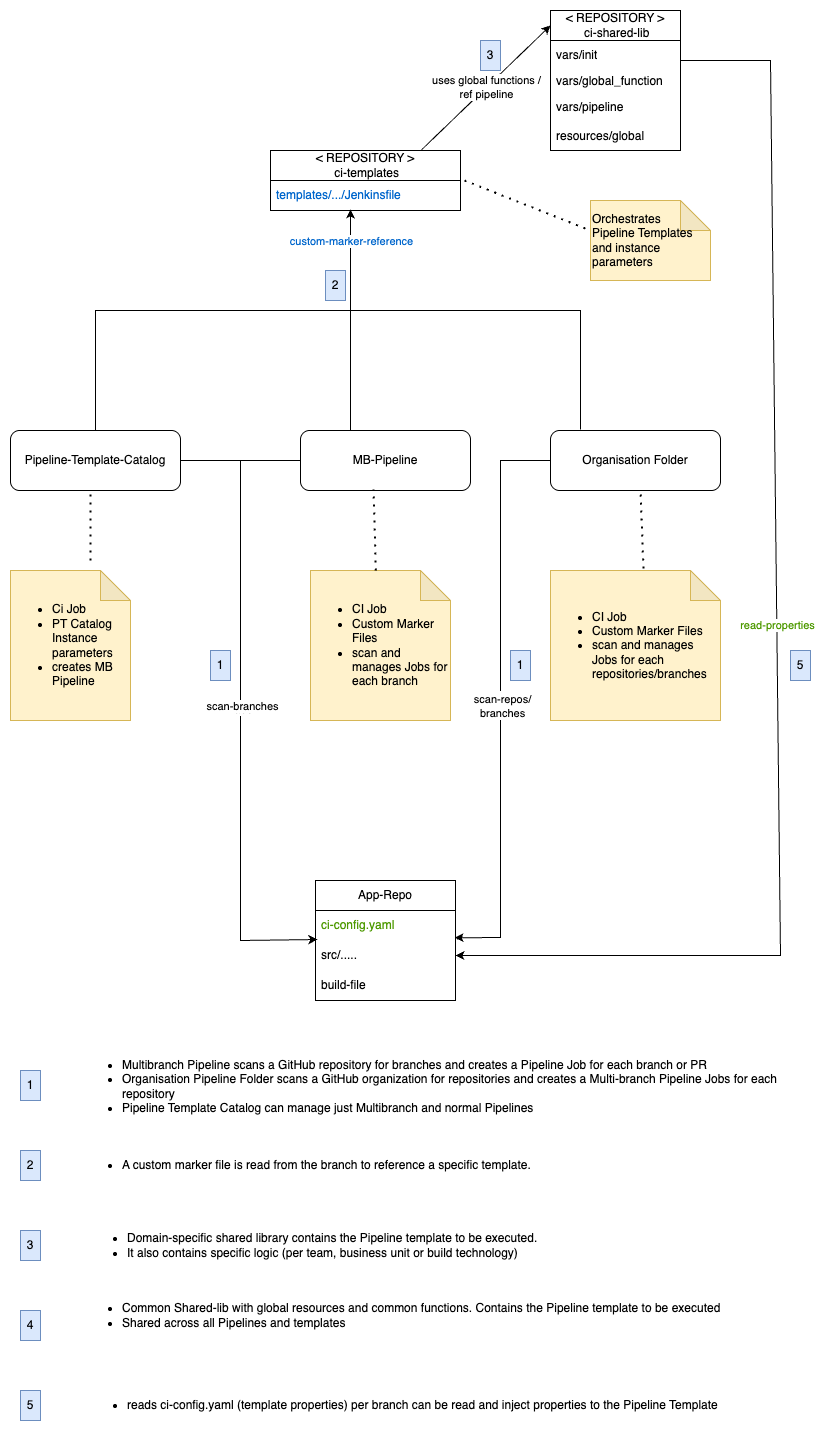

The diagram above was exported from draw.io. Its source (the exported page's mxGraphModel, read from the mxfile embedded in the PNG):
<mxGraphModel dx="2074" dy="1145" grid="1" gridSize="10" guides="1" tooltips="1" connect="1" arrows="1" fold="1" page="1" pageScale="1" pageWidth="850" pageHeight="1100" math="0" shadow="0">
  <root>
    <mxCell id="0" />
    <mxCell id="1" parent="0" />
    <mxCell id="61024j94z520bwtz65dj-3" value="Pipeline-Template-Catalog" style="rounded=1;whiteSpace=wrap;html=1;" parent="1" vertex="1">
      <mxGeometry x="90" y="500" width="170" height="60" as="geometry" />
    </mxCell>
    <mxCell id="61024j94z520bwtz65dj-4" value="MB-Pipeline" style="rounded=1;whiteSpace=wrap;html=1;" parent="1" vertex="1">
      <mxGeometry x="380" y="500" width="170" height="60" as="geometry" />
    </mxCell>
    <mxCell id="61024j94z520bwtz65dj-5" value="Organisation Folder" style="rounded=1;whiteSpace=wrap;html=1;" parent="1" vertex="1">
      <mxGeometry x="630" y="500" width="170" height="60" as="geometry" />
    </mxCell>
    <mxCell id="61024j94z520bwtz65dj-32" value="" style="endArrow=classic;html=1;rounded=0;exitX=0.795;exitY=-0.011;exitDx=0;exitDy=0;exitPerimeter=0;" parent="1" source="61024j94z520bwtz65dj-72" edge="1">
      <mxGeometry relative="1" as="geometry">
        <mxPoint x="546" y="214" as="sourcePoint" />
        <mxPoint x="630" y="95" as="targetPoint" />
      </mxGeometry>
    </mxCell>
    <mxCell id="61024j94z520bwtz65dj-33" value="uses global functions /&lt;br&gt;ref pipeline" style="edgeLabel;resizable=0;html=1;;align=center;verticalAlign=middle;rotation=0;" parent="61024j94z520bwtz65dj-32" connectable="0" vertex="1">
      <mxGeometry relative="1" as="geometry" />
    </mxCell>
    <mxCell id="61024j94z520bwtz65dj-58" value="" style="endArrow=classic;html=1;rounded=0;exitX=0.176;exitY=-0.017;exitDx=0;exitDy=0;exitPerimeter=0;entryX=0.421;entryY=0.967;entryDx=0;entryDy=0;entryPerimeter=0;" parent="1" source="61024j94z520bwtz65dj-5" target="61024j94z520bwtz65dj-74" edge="1">
      <mxGeometry relative="1" as="geometry">
        <mxPoint x="727.39" y="490" as="sourcePoint" />
        <mxPoint x="550" y="250" as="targetPoint" />
        <Array as="points">
          <mxPoint x="660" y="380" />
          <mxPoint x="430" y="380" />
        </Array>
      </mxGeometry>
    </mxCell>
    <mxCell id="61024j94z520bwtz65dj-65" value="&amp;lt;&amp;nbsp;REPOSITORY &amp;gt;&lt;br&gt;&amp;nbsp;ci-shared-lib" style="swimlane;fontStyle=0;childLayout=stackLayout;horizontal=1;startSize=30;horizontalStack=0;resizeParent=1;resizeParentMax=0;resizeLast=0;collapsible=1;marginBottom=0;whiteSpace=wrap;html=1;" parent="1" vertex="1">
      <mxGeometry x="630" y="80" width="130" height="140" as="geometry" />
    </mxCell>
    <mxCell id="61024j94z520bwtz65dj-66" value="vars/init" style="text;strokeColor=none;fillColor=none;align=left;verticalAlign=middle;spacingLeft=4;spacingRight=4;overflow=hidden;points=[[0,0.5],[1,0.5]];portConstraint=eastwest;rotatable=0;whiteSpace=wrap;html=1;" parent="61024j94z520bwtz65dj-65" vertex="1">
      <mxGeometry y="30" width="130" height="30" as="geometry" />
    </mxCell>
    <mxCell id="61024j94z520bwtz65dj-71" value="vars/global_function" style="text;strokeColor=none;fillColor=none;align=left;verticalAlign=middle;spacingLeft=4;spacingRight=4;overflow=hidden;points=[[0,0.5],[1,0.5]];portConstraint=eastwest;rotatable=0;whiteSpace=wrap;html=1;" parent="61024j94z520bwtz65dj-65" vertex="1">
      <mxGeometry y="60" width="130" height="22" as="geometry" />
    </mxCell>
    <mxCell id="61024j94z520bwtz65dj-67" value="vars/pipeline" style="text;strokeColor=none;fillColor=none;align=left;verticalAlign=middle;spacingLeft=4;spacingRight=4;overflow=hidden;points=[[0,0.5],[1,0.5]];portConstraint=eastwest;rotatable=0;whiteSpace=wrap;html=1;" parent="61024j94z520bwtz65dj-65" vertex="1">
      <mxGeometry y="82" width="130" height="30" as="geometry" />
    </mxCell>
    <mxCell id="61024j94z520bwtz65dj-68" value="resources/global" style="text;strokeColor=none;fillColor=none;align=left;verticalAlign=middle;spacingLeft=4;spacingRight=4;overflow=hidden;points=[[0,0.5],[1,0.5]];portConstraint=eastwest;rotatable=0;whiteSpace=wrap;html=1;" parent="61024j94z520bwtz65dj-65" vertex="1">
      <mxGeometry y="112" width="130" height="28" as="geometry" />
    </mxCell>
    <mxCell id="61024j94z520bwtz65dj-72" value="&amp;lt;&amp;nbsp;REPOSITORY &amp;gt;&lt;br&gt;&amp;nbsp;ci-templates" style="swimlane;fontStyle=0;childLayout=stackLayout;horizontal=1;startSize=30;horizontalStack=0;resizeParent=1;resizeParentMax=0;resizeLast=0;collapsible=1;marginBottom=0;whiteSpace=wrap;html=1;" parent="1" vertex="1">
      <mxGeometry x="350" y="220" width="190" height="60" as="geometry" />
    </mxCell>
    <mxCell id="61024j94z520bwtz65dj-74" value="&lt;font color=&quot;#0066cc&quot;&gt;templates/.../Jenkinsfile&lt;/font&gt;" style="text;strokeColor=none;fillColor=none;align=left;verticalAlign=middle;spacingLeft=4;spacingRight=4;overflow=hidden;points=[[0,0.5],[1,0.5]];portConstraint=eastwest;rotatable=0;whiteSpace=wrap;html=1;" parent="61024j94z520bwtz65dj-72" vertex="1">
      <mxGeometry y="30" width="190" height="30" as="geometry" />
    </mxCell>
    <mxCell id="61024j94z520bwtz65dj-78" value="&lt;ul&gt;&lt;li&gt;&lt;span style=&quot;background-color: initial;&quot;&gt;Ci Job&lt;/span&gt;&lt;/li&gt;&lt;li&gt;&lt;span style=&quot;background-color: initial;&quot;&gt;PT Catalog Instance parameters&lt;/span&gt;&lt;/li&gt;&lt;li&gt;creates MB Pipeline&lt;/li&gt;&lt;/ul&gt;" style="shape=note;whiteSpace=wrap;html=1;backgroundOutline=1;darkOpacity=0.05;align=left;fillColor=#fff2cc;strokeColor=#d6b656;" parent="1" vertex="1">
      <mxGeometry x="90" y="640" width="120" height="150" as="geometry" />
    </mxCell>
    <mxCell id="61024j94z520bwtz65dj-79" value="&lt;ul&gt;&lt;li&gt;&lt;span style=&quot;background-color: initial;&quot;&gt;CI Job&lt;/span&gt;&lt;/li&gt;&lt;li&gt;&lt;span style=&quot;background-color: initial;&quot;&gt;Custom Marker Files&lt;/span&gt;&lt;/li&gt;&lt;li&gt;scan and manages Jobs for each branch&lt;/li&gt;&lt;/ul&gt;" style="shape=note;whiteSpace=wrap;html=1;backgroundOutline=1;darkOpacity=0.05;align=left;fillColor=#fff2cc;strokeColor=#d6b656;" parent="1" vertex="1">
      <mxGeometry x="390" y="640" width="140" height="150" as="geometry" />
    </mxCell>
    <mxCell id="61024j94z520bwtz65dj-80" value="&lt;ul&gt;&lt;li&gt;&lt;span style=&quot;background-color: initial;&quot;&gt;CI Job&lt;/span&gt;&lt;/li&gt;&lt;li&gt;&lt;span style=&quot;background-color: initial;&quot;&gt;Custom Marker Files&lt;/span&gt;&lt;/li&gt;&lt;li&gt;scan and manages Jobs for each repositories/branches&lt;/li&gt;&lt;/ul&gt;" style="shape=note;whiteSpace=wrap;html=1;backgroundOutline=1;darkOpacity=0.05;align=left;fillColor=#fff2cc;strokeColor=#d6b656;" parent="1" vertex="1">
      <mxGeometry x="630" y="640" width="170" height="150" as="geometry" />
    </mxCell>
    <mxCell id="61024j94z520bwtz65dj-81" value="" style="endArrow=none;dashed=1;html=1;dashPattern=1 3;strokeWidth=2;rounded=0;exitX=0.467;exitY=0;exitDx=0;exitDy=0;exitPerimeter=0;entryX=0.429;entryY=0.983;entryDx=0;entryDy=0;entryPerimeter=0;" parent="1" source="61024j94z520bwtz65dj-79" target="61024j94z520bwtz65dj-4" edge="1">
      <mxGeometry width="50" height="50" relative="1" as="geometry">
        <mxPoint x="400" y="610" as="sourcePoint" />
        <mxPoint x="450" y="560" as="targetPoint" />
        <Array as="points" />
      </mxGeometry>
    </mxCell>
    <mxCell id="61024j94z520bwtz65dj-82" value="" style="endArrow=none;dashed=1;html=1;dashPattern=1 3;strokeWidth=2;rounded=0;exitX=0.547;exitY=-0.013;exitDx=0;exitDy=0;exitPerimeter=0;" parent="1" source="61024j94z520bwtz65dj-80" edge="1">
      <mxGeometry width="50" height="50" relative="1" as="geometry">
        <mxPoint x="720" y="630" as="sourcePoint" />
        <mxPoint x="720" y="560" as="targetPoint" />
        <Array as="points" />
      </mxGeometry>
    </mxCell>
    <mxCell id="61024j94z520bwtz65dj-83" value="" style="endArrow=none;dashed=1;html=1;dashPattern=1 3;strokeWidth=2;rounded=0;exitX=0;exitY=0;exitDx=60;exitDy=0;exitPerimeter=0;" parent="1" edge="1">
      <mxGeometry width="50" height="50" relative="1" as="geometry">
        <mxPoint x="170" y="630" as="sourcePoint" />
        <mxPoint x="170" y="560" as="targetPoint" />
        <Array as="points" />
      </mxGeometry>
    </mxCell>
    <mxCell id="61024j94z520bwtz65dj-84" value="App-Repo" style="swimlane;fontStyle=0;childLayout=stackLayout;horizontal=1;startSize=30;horizontalStack=0;resizeParent=1;resizeParentMax=0;resizeLast=0;collapsible=1;marginBottom=0;whiteSpace=wrap;html=1;" parent="1" vertex="1">
      <mxGeometry x="395" y="950" width="140" height="120" as="geometry" />
    </mxCell>
    <mxCell id="61024j94z520bwtz65dj-85" value="&lt;font color=&quot;#4d9900&quot;&gt;ci-config.yaml&lt;/font&gt;" style="text;strokeColor=none;fillColor=none;align=left;verticalAlign=middle;spacingLeft=4;spacingRight=4;overflow=hidden;points=[[0,0.5],[1,0.5]];portConstraint=eastwest;rotatable=0;whiteSpace=wrap;html=1;" parent="61024j94z520bwtz65dj-84" vertex="1">
      <mxGeometry y="30" width="140" height="30" as="geometry" />
    </mxCell>
    <mxCell id="61024j94z520bwtz65dj-86" value="src/....." style="text;strokeColor=none;fillColor=none;align=left;verticalAlign=middle;spacingLeft=4;spacingRight=4;overflow=hidden;points=[[0,0.5],[1,0.5]];portConstraint=eastwest;rotatable=0;whiteSpace=wrap;html=1;" parent="61024j94z520bwtz65dj-84" vertex="1">
      <mxGeometry y="60" width="140" height="30" as="geometry" />
    </mxCell>
    <mxCell id="61024j94z520bwtz65dj-87" value="build-file" style="text;strokeColor=none;fillColor=none;align=left;verticalAlign=middle;spacingLeft=4;spacingRight=4;overflow=hidden;points=[[0,0.5],[1,0.5]];portConstraint=eastwest;rotatable=0;whiteSpace=wrap;html=1;" parent="61024j94z520bwtz65dj-84" vertex="1">
      <mxGeometry y="90" width="140" height="30" as="geometry" />
    </mxCell>
    <mxCell id="61024j94z520bwtz65dj-88" value="" style="endArrow=classic;html=1;rounded=0;entryX=1;entryY=0.5;entryDx=0;entryDy=0;" parent="1" target="61024j94z520bwtz65dj-86" edge="1">
      <mxGeometry relative="1" as="geometry">
        <mxPoint x="760" y="130" as="sourcePoint" />
        <mxPoint x="900" y="1020" as="targetPoint" />
        <Array as="points">
          <mxPoint x="850" y="130" />
          <mxPoint x="860" y="1025" />
        </Array>
      </mxGeometry>
    </mxCell>
    <mxCell id="61024j94z520bwtz65dj-89" value="&lt;font color=&quot;#4d9900&quot;&gt;read-properties&lt;/font&gt;" style="edgeLabel;resizable=0;html=1;;align=center;verticalAlign=middle;rotation=0;" parent="61024j94z520bwtz65dj-88" connectable="0" vertex="1">
      <mxGeometry relative="1" as="geometry" />
    </mxCell>
    <mxCell id="61024j94z520bwtz65dj-92" value="" style="endArrow=classic;html=1;rounded=0;exitX=1;exitY=0.5;exitDx=0;exitDy=0;entryX=0.014;entryY=-0.033;entryDx=0;entryDy=0;entryPerimeter=0;" parent="1" source="61024j94z520bwtz65dj-3" target="61024j94z520bwtz65dj-86" edge="1">
      <mxGeometry relative="1" as="geometry">
        <mxPoint x="380" y="590" as="sourcePoint" />
        <mxPoint x="390" y="1010" as="targetPoint" />
        <Array as="points">
          <mxPoint x="320" y="530" />
          <mxPoint x="320" y="1010" />
        </Array>
      </mxGeometry>
    </mxCell>
    <mxCell id="61024j94z520bwtz65dj-93" value="Label" style="edgeLabel;resizable=0;html=1;;align=center;verticalAlign=middle;" parent="61024j94z520bwtz65dj-92" connectable="0" vertex="1">
      <mxGeometry relative="1" as="geometry" />
    </mxCell>
    <mxCell id="61024j94z520bwtz65dj-94" value="scan-branches" style="edgeLabel;html=1;align=center;verticalAlign=middle;resizable=0;points=[];rotation=0;" parent="61024j94z520bwtz65dj-92" connectable="0" vertex="1">
      <mxGeometry x="-0.0098" y="1" relative="1" as="geometry">
        <mxPoint as="offset" />
      </mxGeometry>
    </mxCell>
    <mxCell id="61024j94z520bwtz65dj-95" value="" style="endArrow=none;html=1;rounded=0;" parent="1" edge="1">
      <mxGeometry width="50" height="50" relative="1" as="geometry">
        <mxPoint x="320" y="530" as="sourcePoint" />
        <mxPoint x="380" y="530" as="targetPoint" />
      </mxGeometry>
    </mxCell>
    <mxCell id="61024j94z520bwtz65dj-96" value="" style="endArrow=classic;html=1;rounded=0;exitX=0;exitY=0.5;exitDx=0;exitDy=0;entryX=0.994;entryY=-0.09;entryDx=0;entryDy=0;entryPerimeter=0;" parent="1" source="61024j94z520bwtz65dj-5" target="61024j94z520bwtz65dj-86" edge="1">
      <mxGeometry relative="1" as="geometry">
        <mxPoint x="530" y="470" as="sourcePoint" />
        <mxPoint x="540" y="1002" as="targetPoint" />
        <Array as="points">
          <mxPoint x="580" y="530" />
          <mxPoint x="580" y="1007" />
        </Array>
      </mxGeometry>
    </mxCell>
    <mxCell id="61024j94z520bwtz65dj-97" value="Label" style="edgeLabel;resizable=0;html=1;;align=center;verticalAlign=middle;" parent="61024j94z520bwtz65dj-96" connectable="0" vertex="1">
      <mxGeometry relative="1" as="geometry" />
    </mxCell>
    <mxCell id="61024j94z520bwtz65dj-98" value="scan-repos/&lt;br&gt;branches" style="edgeLabel;html=1;align=center;verticalAlign=middle;resizable=0;points=[];rotation=0;" parent="61024j94z520bwtz65dj-96" connectable="0" vertex="1">
      <mxGeometry x="-0.0098" y="1" relative="1" as="geometry">
        <mxPoint y="11" as="offset" />
      </mxGeometry>
    </mxCell>
    <mxCell id="61024j94z520bwtz65dj-107" value="" style="endArrow=none;html=1;rounded=0;exitX=0.5;exitY=0;exitDx=0;exitDy=0;" parent="1" source="61024j94z520bwtz65dj-3" edge="1">
      <mxGeometry width="50" height="50" relative="1" as="geometry">
        <mxPoint x="170" y="420" as="sourcePoint" />
        <mxPoint x="430" y="380" as="targetPoint" />
        <Array as="points">
          <mxPoint x="175" y="380" />
        </Array>
      </mxGeometry>
    </mxCell>
    <mxCell id="61024j94z520bwtz65dj-109" value="" style="endArrow=none;html=1;rounded=0;" parent="1" edge="1">
      <mxGeometry width="50" height="50" relative="1" as="geometry">
        <mxPoint x="430" y="500" as="sourcePoint" />
        <mxPoint x="430" y="380" as="targetPoint" />
      </mxGeometry>
    </mxCell>
    <mxCell id="61024j94z520bwtz65dj-111" value="&lt;span style=&quot;text-align: left;&quot;&gt;&lt;font color=&quot;#0066cc&quot;&gt;custom-marker-reference&lt;/font&gt;&lt;/span&gt;" style="edgeLabel;resizable=0;html=1;;align=center;verticalAlign=middle;" parent="1" connectable="0" vertex="1">
      <mxGeometry x="430.00002689527355" y="310" as="geometry" />
    </mxCell>
    <mxCell id="61024j94z520bwtz65dj-112" value="Orchestrates&amp;nbsp;&lt;div&gt;Pipeline Templates and instance parameters&lt;/div&gt;" style="shape=note;whiteSpace=wrap;html=1;backgroundOutline=1;darkOpacity=0.05;align=left;fillColor=#fff2cc;strokeColor=#d6b656;" parent="1" vertex="1">
      <mxGeometry x="670" y="270" width="120" height="80" as="geometry" />
    </mxCell>
    <mxCell id="61024j94z520bwtz65dj-113" value="" style="endArrow=none;dashed=1;html=1;dashPattern=1 3;strokeWidth=2;rounded=0;exitX=1.021;exitY=0;exitDx=0;exitDy=0;exitPerimeter=0;" parent="1" source="61024j94z520bwtz65dj-74" edge="1">
      <mxGeometry width="50" height="50" relative="1" as="geometry">
        <mxPoint x="620" y="350" as="sourcePoint" />
        <mxPoint x="670" y="300" as="targetPoint" />
      </mxGeometry>
    </mxCell>
    <mxCell id="61024j94z520bwtz65dj-116" style="edgeStyle=orthogonalEdgeStyle;rounded=0;orthogonalLoop=1;jettySize=auto;html=1;exitX=0.5;exitY=1;exitDx=0;exitDy=0;exitPerimeter=0;" parent="1" source="61024j94z520bwtz65dj-78" target="61024j94z520bwtz65dj-78" edge="1">
      <mxGeometry relative="1" as="geometry" />
    </mxCell>
    <mxCell id="61024j94z520bwtz65dj-130" value="&lt;p&gt;1&lt;/p&gt;" style="text;html=1;align=center;verticalAlign=middle;whiteSpace=wrap;rounded=0;fillColor=#dae8fc;strokeColor=#6c8ebf;" parent="1" vertex="1">
      <mxGeometry x="290" y="720" width="20" height="30" as="geometry" />
    </mxCell>
    <mxCell id="61024j94z520bwtz65dj-134" value="&lt;p&gt;2&lt;/p&gt;" style="text;html=1;align=center;verticalAlign=middle;whiteSpace=wrap;rounded=0;fillColor=#dae8fc;strokeColor=#6c8ebf;" parent="1" vertex="1">
      <mxGeometry x="405" y="340" width="20" height="30" as="geometry" />
    </mxCell>
    <mxCell id="61024j94z520bwtz65dj-136" value="&lt;p&gt;3&lt;/p&gt;" style="text;html=1;align=center;verticalAlign=middle;whiteSpace=wrap;rounded=0;fillColor=#dae8fc;strokeColor=#6c8ebf;" parent="1" vertex="1">
      <mxGeometry x="560" y="110" width="20" height="30" as="geometry" />
    </mxCell>
    <mxCell id="61024j94z520bwtz65dj-138" value="&lt;p&gt;1&lt;/p&gt;" style="text;html=1;align=center;verticalAlign=middle;whiteSpace=wrap;rounded=0;fillColor=#dae8fc;strokeColor=#6c8ebf;" parent="1" vertex="1">
      <mxGeometry x="590" y="720" width="20" height="30" as="geometry" />
    </mxCell>
    <mxCell id="61024j94z520bwtz65dj-139" value="&lt;p&gt;5&lt;/p&gt;" style="text;html=1;align=center;verticalAlign=middle;whiteSpace=wrap;rounded=0;fillColor=#dae8fc;strokeColor=#6c8ebf;" parent="1" vertex="1">
      <mxGeometry x="870" y="720" width="20" height="30" as="geometry" />
    </mxCell>
    <mxCell id="61024j94z520bwtz65dj-143" value="&lt;p&gt;1&lt;/p&gt;" style="text;html=1;align=center;verticalAlign=middle;whiteSpace=wrap;rounded=0;fillColor=#dae8fc;strokeColor=#6c8ebf;" parent="1" vertex="1">
      <mxGeometry x="100" y="1140" width="20" height="30" as="geometry" />
    </mxCell>
    <mxCell id="61024j94z520bwtz65dj-144" value="&lt;p&gt;2&lt;/p&gt;" style="text;html=1;align=center;verticalAlign=middle;whiteSpace=wrap;rounded=0;fillColor=#dae8fc;strokeColor=#6c8ebf;" parent="1" vertex="1">
      <mxGeometry x="100" y="1220" width="20" height="30" as="geometry" />
    </mxCell>
    <mxCell id="61024j94z520bwtz65dj-145" value="&lt;p&gt;3&lt;/p&gt;" style="text;html=1;align=center;verticalAlign=middle;whiteSpace=wrap;rounded=0;fillColor=#dae8fc;strokeColor=#6c8ebf;" parent="1" vertex="1">
      <mxGeometry x="100" y="1300" width="20" height="30" as="geometry" />
    </mxCell>
    <mxCell id="61024j94z520bwtz65dj-146" value="&lt;p&gt;4&lt;/p&gt;" style="text;html=1;align=center;verticalAlign=middle;whiteSpace=wrap;rounded=0;fillColor=#dae8fc;strokeColor=#6c8ebf;" parent="1" vertex="1">
      <mxGeometry x="100" y="1380" width="20" height="30" as="geometry" />
    </mxCell>
    <mxCell id="61024j94z520bwtz65dj-148" value="&lt;ul&gt;&lt;li&gt;Multibranch Pipeline scans a GitHub repository for branches and creates a Pipeline Job for each branch or PR&lt;/li&gt;&lt;li&gt;Organisation Pipeline Folder scans a GitHub organization for repositories and creates a Multi-branch Pipeline Jobs for each repository&lt;/li&gt;&lt;li&gt;Pipeline Template Catalog can manage just Multibranch and normal Pipelines&amp;nbsp;&lt;/li&gt;&lt;/ul&gt;" style="text;html=1;align=left;verticalAlign=middle;whiteSpace=wrap;rounded=0;" parent="1" vertex="1">
      <mxGeometry x="160" y="1141" width="700" height="30" as="geometry" />
    </mxCell>
    <mxCell id="61024j94z520bwtz65dj-149" value="&lt;ul&gt;&lt;li&gt;A custom marker file is read from the branch to reference a specific template.&lt;/li&gt;&lt;/ul&gt;" style="text;html=1;align=left;verticalAlign=middle;whiteSpace=wrap;rounded=0;" parent="1" vertex="1">
      <mxGeometry x="160" y="1220" width="700" height="30" as="geometry" />
    </mxCell>
    <mxCell id="61024j94z520bwtz65dj-150" value="&lt;ul&gt;&lt;li&gt;Domain-specific shared library contains the Pipeline template to be executed.&amp;nbsp;&lt;/li&gt;&lt;li&gt;It also contains specific logic (per team, business unit or build technology)&amp;nbsp;&lt;/li&gt;&lt;/ul&gt;" style="text;html=1;align=left;verticalAlign=middle;whiteSpace=wrap;rounded=0;" parent="1" vertex="1">
      <mxGeometry x="165" y="1300" width="700" height="30" as="geometry" />
    </mxCell>
    <mxCell id="61024j94z520bwtz65dj-151" value="&lt;p&gt;5&lt;/p&gt;" style="text;html=1;align=center;verticalAlign=middle;whiteSpace=wrap;rounded=0;fillColor=#dae8fc;strokeColor=#6c8ebf;" parent="1" vertex="1">
      <mxGeometry x="100" y="1460" width="20" height="30" as="geometry" />
    </mxCell>
    <mxCell id="61024j94z520bwtz65dj-152" value="&lt;ul&gt;&lt;li&gt;Common Shared-lib with global resources and common functions. Contains the Pipeline template to be executed&lt;/li&gt;&lt;li&gt;Shared across all Pipelines and templates&lt;/li&gt;&lt;/ul&gt;" style="text;html=1;align=left;verticalAlign=middle;whiteSpace=wrap;rounded=0;" parent="1" vertex="1">
      <mxGeometry x="160" y="1370" width="700" height="30" as="geometry" />
    </mxCell>
    <mxCell id="61024j94z520bwtz65dj-153" value="&lt;ul&gt;&lt;li&gt;reads ci-config.yaml (template properties) per branch can be read and inject properties to the Pipeline Template&lt;/li&gt;&lt;/ul&gt;" style="text;html=1;align=left;verticalAlign=middle;whiteSpace=wrap;rounded=0;" parent="1" vertex="1">
      <mxGeometry x="165" y="1460" width="700" height="30" as="geometry" />
    </mxCell>
  </root>
</mxGraphModel>